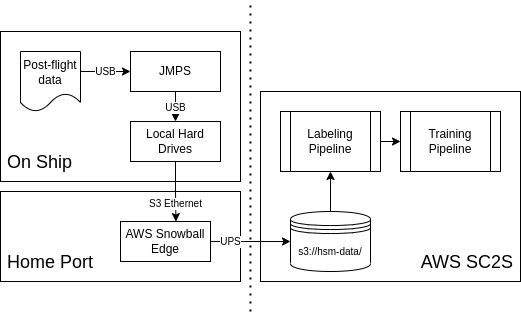

The diagram above was exported from draw.io. Its source (the exported page's mxGraphModel, read from the mxfile embedded in the PNG):
<mxGraphModel dx="745" dy="407" grid="1" gridSize="10" guides="1" tooltips="1" connect="1" arrows="1" fold="1" page="1" pageScale="1" pageWidth="850" pageHeight="1100" math="0" shadow="0">
  <root>
    <mxCell id="0" />
    <mxCell id="1" parent="0" />
    <mxCell id="CKMO4ymc6-IGMY9osuMW-10" value="Home Port" style="rounded=0;whiteSpace=wrap;html=1;verticalAlign=bottom;align=left;fontSize=18;spacingRight=0;spacingBottom=0;spacingLeft=0;spacing=7;" vertex="1" parent="1">
      <mxGeometry x="120" y="370" width="240" height="90" as="geometry" />
    </mxCell>
    <mxCell id="lVQ11AgTZY6XrB1aGuNS-10" value="AWS SC2S" style="rounded=0;whiteSpace=wrap;html=1;verticalAlign=bottom;align=right;fontSize=18;spacingRight=0;spacingBottom=0;spacingLeft=0;spacing=7;" parent="1" vertex="1">
      <mxGeometry x="380" y="270" width="260" height="190" as="geometry" />
    </mxCell>
    <mxCell id="lVQ11AgTZY6XrB1aGuNS-5" value="On Ship" style="rounded=0;whiteSpace=wrap;html=1;verticalAlign=bottom;align=left;fontSize=18;spacingRight=0;spacingBottom=0;spacingLeft=0;spacing=7;" parent="1" vertex="1">
      <mxGeometry x="120" y="210" width="240" height="150" as="geometry" />
    </mxCell>
    <mxCell id="CKMO4ymc6-IGMY9osuMW-11" value="S3 Ethernet" style="edgeStyle=orthogonalEdgeStyle;rounded=0;orthogonalLoop=1;jettySize=auto;html=1;exitX=0.5;exitY=1;exitDx=0;exitDy=0;entryX=0.616;entryY=0.002;entryDx=0;entryDy=0;fontSize=10;entryPerimeter=0;" edge="1" parent="1" source="lVQ11AgTZY6XrB1aGuNS-1" target="CKMO4ymc6-IGMY9osuMW-9">
      <mxGeometry x="0.4" relative="1" as="geometry">
        <mxPoint as="offset" />
      </mxGeometry>
    </mxCell>
    <mxCell id="lVQ11AgTZY6XrB1aGuNS-1" value="Local Hard Drives" style="rounded=0;whiteSpace=wrap;html=1;" parent="1" vertex="1">
      <mxGeometry x="250" y="300" width="90" height="40" as="geometry" />
    </mxCell>
    <mxCell id="lVQ11AgTZY6XrB1aGuNS-2" value="Post-flight data" style="shape=document;whiteSpace=wrap;html=1;boundedLbl=1;" parent="1" vertex="1">
      <mxGeometry x="140" y="230" width="60" height="60" as="geometry" />
    </mxCell>
    <mxCell id="lVQ11AgTZY6XrB1aGuNS-6" value="JMPS" style="rounded=0;whiteSpace=wrap;html=1;" parent="1" vertex="1">
      <mxGeometry x="250" y="230" width="90" height="40" as="geometry" />
    </mxCell>
    <mxCell id="lVQ11AgTZY6XrB1aGuNS-20" style="edgeStyle=orthogonalEdgeStyle;rounded=0;orthogonalLoop=1;jettySize=auto;html=1;exitX=0.5;exitY=0;exitDx=0;exitDy=0;entryX=0.5;entryY=1;entryDx=0;entryDy=0;fontSize=12;" parent="1" source="CKMO4ymc6-IGMY9osuMW-15" target="lVQ11AgTZY6XrB1aGuNS-16" edge="1">
      <mxGeometry relative="1" as="geometry">
        <mxPoint x="450.0000000000002" y="400" as="sourcePoint" />
      </mxGeometry>
    </mxCell>
    <mxCell id="lVQ11AgTZY6XrB1aGuNS-21" style="edgeStyle=orthogonalEdgeStyle;rounded=0;orthogonalLoop=1;jettySize=auto;html=1;exitX=1;exitY=0.5;exitDx=0;exitDy=0;entryX=0;entryY=0.5;entryDx=0;entryDy=0;fontSize=12;" parent="1" source="lVQ11AgTZY6XrB1aGuNS-16" target="lVQ11AgTZY6XrB1aGuNS-19" edge="1">
      <mxGeometry relative="1" as="geometry" />
    </mxCell>
    <mxCell id="lVQ11AgTZY6XrB1aGuNS-16" value="Labeling Pipeline" style="shape=process;whiteSpace=wrap;html=1;backgroundOutline=1;fontSize=12;" parent="1" vertex="1">
      <mxGeometry x="400" y="290" width="100" height="60" as="geometry" />
    </mxCell>
    <mxCell id="lVQ11AgTZY6XrB1aGuNS-19" value="Training Pipeline" style="shape=process;whiteSpace=wrap;html=1;backgroundOutline=1;fontSize=12;" parent="1" vertex="1">
      <mxGeometry x="520" y="290" width="100" height="60" as="geometry" />
    </mxCell>
    <mxCell id="lVQ11AgTZY6XrB1aGuNS-22" value="" style="endArrow=none;dashed=1;html=1;dashPattern=1 3;strokeWidth=2;rounded=0;fontSize=14;" parent="1" edge="1">
      <mxGeometry width="50" height="50" relative="1" as="geometry">
        <mxPoint x="370" y="490" as="sourcePoint" />
        <mxPoint x="370" y="180" as="targetPoint" />
      </mxGeometry>
    </mxCell>
    <mxCell id="CKMO4ymc6-IGMY9osuMW-1" value="USB" style="endArrow=classic;html=1;rounded=0;fontSize=10;entryX=0;entryY=0.5;entryDx=0;entryDy=0;" edge="1" parent="1" target="lVQ11AgTZY6XrB1aGuNS-6">
      <mxGeometry relative="1" as="geometry">
        <mxPoint x="200" y="250" as="sourcePoint" />
        <mxPoint x="240" y="260" as="targetPoint" />
      </mxGeometry>
    </mxCell>
    <mxCell id="CKMO4ymc6-IGMY9osuMW-3" value="" style="endArrow=classic;html=1;rounded=0;fontSize=10;exitX=0.5;exitY=1;exitDx=0;exitDy=0;" edge="1" parent="1" source="lVQ11AgTZY6XrB1aGuNS-6" target="lVQ11AgTZY6XrB1aGuNS-1">
      <mxGeometry relative="1" as="geometry">
        <mxPoint x="130" y="280" as="sourcePoint" />
        <mxPoint x="230" y="280" as="targetPoint" />
      </mxGeometry>
    </mxCell>
    <mxCell id="CKMO4ymc6-IGMY9osuMW-4" value="USB" style="edgeLabel;resizable=0;html=1;align=center;verticalAlign=middle;fontSize=10;" connectable="0" vertex="1" parent="CKMO4ymc6-IGMY9osuMW-3">
      <mxGeometry relative="1" as="geometry" />
    </mxCell>
    <mxCell id="CKMO4ymc6-IGMY9osuMW-12" value="UPS" style="edgeStyle=orthogonalEdgeStyle;rounded=0;orthogonalLoop=1;jettySize=auto;html=1;exitX=1;exitY=0.5;exitDx=0;exitDy=0;fontSize=10;entryX=0;entryY=0.5;entryDx=0;entryDy=0;" edge="1" parent="1" source="CKMO4ymc6-IGMY9osuMW-9" target="CKMO4ymc6-IGMY9osuMW-15">
      <mxGeometry x="-0.5" relative="1" as="geometry">
        <mxPoint x="410" y="420" as="targetPoint" />
        <mxPoint as="offset" />
      </mxGeometry>
    </mxCell>
    <mxCell id="CKMO4ymc6-IGMY9osuMW-9" value="AWS Snowball Edge" style="rounded=0;whiteSpace=wrap;html=1;" vertex="1" parent="1">
      <mxGeometry x="240" y="400" width="90" height="40" as="geometry" />
    </mxCell>
    <mxCell id="CKMO4ymc6-IGMY9osuMW-15" value="s3://hsm-data/" style="shape=datastore;whiteSpace=wrap;html=1;fontSize=10;" vertex="1" parent="1">
      <mxGeometry x="410" y="390" width="80" height="60" as="geometry" />
    </mxCell>
  </root>
</mxGraphModel>